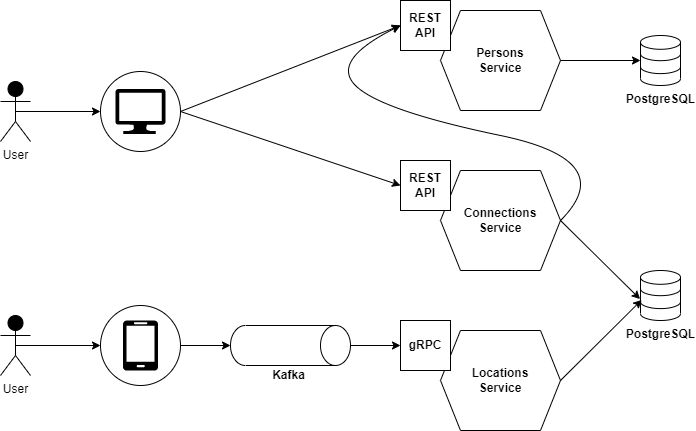

The diagram above was exported from draw.io. Its source (the exported page's mxGraphModel, read from the mxfile embedded in the PNG):
<mxGraphModel dx="1038" dy="539" grid="1" gridSize="10" guides="1" tooltips="1" connect="1" arrows="1" fold="1" page="1" pageScale="1" pageWidth="1169" pageHeight="827" math="0" shadow="0">
  <root>
    <mxCell id="0" />
    <mxCell id="1" parent="0" />
    <mxCell id="yDmLiUl5lORKS9DWkpt2-19" value="" style="ellipse;whiteSpace=wrap;html=1;aspect=fixed;strokeColor=#000000;strokeWidth=1;" parent="1" vertex="1">
      <mxGeometry x="260" y="261" width="80" height="80" as="geometry" />
    </mxCell>
    <mxCell id="yDmLiUl5lORKS9DWkpt2-2" value="Persons&lt;br&gt;Service" style="shape=hexagon;perimeter=hexagonPerimeter2;whiteSpace=wrap;html=1;fixedSize=1;fontStyle=1" parent="1" vertex="1">
      <mxGeometry x="600" y="200" width="120" height="100" as="geometry" />
    </mxCell>
    <mxCell id="yDmLiUl5lORKS9DWkpt2-3" value="REST API" style="whiteSpace=wrap;html=1;aspect=fixed;fontStyle=1" parent="1" vertex="1">
      <mxGeometry x="560" y="190" width="50" height="50" as="geometry" />
    </mxCell>
    <mxCell id="yDmLiUl5lORKS9DWkpt2-5" value="Connections&lt;br&gt;Service" style="shape=hexagon;perimeter=hexagonPerimeter2;whiteSpace=wrap;html=1;fixedSize=1;fontStyle=1" parent="1" vertex="1">
      <mxGeometry x="600" y="360" width="120" height="100" as="geometry" />
    </mxCell>
    <mxCell id="yDmLiUl5lORKS9DWkpt2-6" value="REST API" style="whiteSpace=wrap;html=1;aspect=fixed;fontStyle=1" parent="1" vertex="1">
      <mxGeometry x="560" y="350" width="50" height="50" as="geometry" />
    </mxCell>
    <mxCell id="yDmLiUl5lORKS9DWkpt2-7" value="Locations&lt;br&gt;Service" style="shape=hexagon;perimeter=hexagonPerimeter2;whiteSpace=wrap;html=1;fixedSize=1;fontStyle=1" parent="1" vertex="1">
      <mxGeometry x="600" y="520" width="120" height="100" as="geometry" />
    </mxCell>
    <mxCell id="yDmLiUl5lORKS9DWkpt2-8" value="gRPC" style="whiteSpace=wrap;html=1;aspect=fixed;fontStyle=1" parent="1" vertex="1">
      <mxGeometry x="560" y="510" width="50" height="50" as="geometry" />
    </mxCell>
    <mxCell id="yDmLiUl5lORKS9DWkpt2-9" value="&lt;b&gt;PostgreSQL&lt;/b&gt;" style="html=1;verticalLabelPosition=bottom;align=center;labelBackgroundColor=#ffffff;verticalAlign=top;strokeWidth=1;strokeColor=#000000;shadow=0;dashed=0;shape=mxgraph.ios7.icons.data;labelPosition=center;" parent="1" vertex="1">
      <mxGeometry x="800" y="225" width="40" height="50" as="geometry" />
    </mxCell>
    <mxCell id="yDmLiUl5lORKS9DWkpt2-21" value="" style="ellipse;whiteSpace=wrap;html=1;aspect=fixed;strokeColor=#000000;strokeWidth=1;" parent="1" vertex="1">
      <mxGeometry x="260" y="495" width="80" height="80" as="geometry" />
    </mxCell>
    <mxCell id="yDmLiUl5lORKS9DWkpt2-22" value="" style="verticalLabelPosition=bottom;html=1;verticalAlign=top;align=center;strokeColor=none;fillColor=#000000;shape=mxgraph.azure.computer;pointerEvents=1;" parent="1" vertex="1">
      <mxGeometry x="275" y="278.5" width="50" height="45" as="geometry" />
    </mxCell>
    <mxCell id="yDmLiUl5lORKS9DWkpt2-23" value="" style="verticalLabelPosition=bottom;html=1;verticalAlign=top;align=center;strokeColor=none;fillColor=#000000;shape=mxgraph.azure.mobile;pointerEvents=1;" parent="1" vertex="1">
      <mxGeometry x="282.5" y="510" width="35" height="50" as="geometry" />
    </mxCell>
    <mxCell id="yDmLiUl5lORKS9DWkpt2-26" value="User" style="shape=umlActor;verticalLabelPosition=bottom;verticalAlign=top;html=1;outlineConnect=0;strokeColor=#000000;strokeWidth=1;fillColor=#000000;" parent="1" vertex="1">
      <mxGeometry x="160" y="271" width="30" height="60" as="geometry" />
    </mxCell>
    <mxCell id="yDmLiUl5lORKS9DWkpt2-28" value="User" style="shape=umlActor;verticalLabelPosition=bottom;verticalAlign=top;html=1;outlineConnect=0;strokeColor=#000000;strokeWidth=1;fillColor=#000000;" parent="1" vertex="1">
      <mxGeometry x="160" y="505" width="30" height="60" as="geometry" />
    </mxCell>
    <mxCell id="yDmLiUl5lORKS9DWkpt2-49" value="" style="shape=cylinder3;whiteSpace=wrap;html=1;boundedLbl=1;backgroundOutline=1;size=15;fontColor=#000000;strokeColor=default;strokeWidth=1;fillColor=none;direction=south;" parent="1" vertex="1">
      <mxGeometry x="390" y="515" width="120" height="40" as="geometry" />
    </mxCell>
    <mxCell id="yDmLiUl5lORKS9DWkpt2-50" value="&lt;b&gt;Kafka&lt;/b&gt;" style="text;html=1;resizable=0;autosize=1;align=center;verticalAlign=middle;points=[];fillColor=none;strokeColor=none;rounded=0;fontColor=#000000;" parent="1" vertex="1">
      <mxGeometry x="423" y="555" width="50" height="20" as="geometry" />
    </mxCell>
    <mxCell id="yDmLiUl5lORKS9DWkpt2-52" value="" style="endArrow=classic;html=1;rounded=0;fontColor=#000000;entryX=0;entryY=0.5;entryDx=0;entryDy=0;exitX=0.5;exitY=0;exitDx=0;exitDy=0;exitPerimeter=0;" parent="1" source="yDmLiUl5lORKS9DWkpt2-49" target="yDmLiUl5lORKS9DWkpt2-8" edge="1">
      <mxGeometry width="50" height="50" relative="1" as="geometry">
        <mxPoint x="440" y="520" as="sourcePoint" />
        <mxPoint x="490" y="470" as="targetPoint" />
      </mxGeometry>
    </mxCell>
    <mxCell id="yDmLiUl5lORKS9DWkpt2-55" value="" style="endArrow=classic;html=1;rounded=0;fontColor=#000000;entryX=0.5;entryY=1;entryDx=0;entryDy=0;exitX=1;exitY=0.5;exitDx=0;exitDy=0;entryPerimeter=0;" parent="1" source="yDmLiUl5lORKS9DWkpt2-21" target="yDmLiUl5lORKS9DWkpt2-49" edge="1">
      <mxGeometry width="50" height="50" relative="1" as="geometry">
        <mxPoint x="370" y="480" as="sourcePoint" />
        <mxPoint x="420" y="455" as="targetPoint" />
      </mxGeometry>
    </mxCell>
    <mxCell id="yDmLiUl5lORKS9DWkpt2-56" value="" style="endArrow=classic;html=1;rounded=0;fontColor=#000000;entryX=0;entryY=0.5;entryDx=0;entryDy=0;exitX=0.5;exitY=0.5;exitDx=0;exitDy=0;exitPerimeter=0;" parent="1" source="yDmLiUl5lORKS9DWkpt2-28" target="yDmLiUl5lORKS9DWkpt2-21" edge="1">
      <mxGeometry width="50" height="50" relative="1" as="geometry">
        <mxPoint x="240" y="485" as="sourcePoint" />
        <mxPoint x="290" y="460" as="targetPoint" />
      </mxGeometry>
    </mxCell>
    <mxCell id="yDmLiUl5lORKS9DWkpt2-58" value="" style="endArrow=classic;html=1;rounded=0;fontColor=#000000;entryX=0;entryY=0.5;entryDx=0;entryDy=0;exitX=0.5;exitY=0.5;exitDx=0;exitDy=0;exitPerimeter=0;" parent="1" source="yDmLiUl5lORKS9DWkpt2-26" target="yDmLiUl5lORKS9DWkpt2-19" edge="1">
      <mxGeometry width="50" height="50" relative="1" as="geometry">
        <mxPoint x="210" y="385" as="sourcePoint" />
        <mxPoint x="260" y="360" as="targetPoint" />
      </mxGeometry>
    </mxCell>
    <mxCell id="yDmLiUl5lORKS9DWkpt2-59" value="" style="endArrow=classic;html=1;rounded=0;fontColor=#000000;entryX=0;entryY=0.5;entryDx=0;entryDy=0;exitX=1;exitY=0.5;exitDx=0;exitDy=0;" parent="1" source="yDmLiUl5lORKS9DWkpt2-19" target="yDmLiUl5lORKS9DWkpt2-3" edge="1">
      <mxGeometry width="50" height="50" relative="1" as="geometry">
        <mxPoint x="380" y="350" as="sourcePoint" />
        <mxPoint x="430" y="325" as="targetPoint" />
      </mxGeometry>
    </mxCell>
    <mxCell id="yDmLiUl5lORKS9DWkpt2-60" value="" style="endArrow=classic;html=1;rounded=0;fontColor=#000000;entryX=0;entryY=0.5;entryDx=0;entryDy=0;exitX=1;exitY=0.5;exitDx=0;exitDy=0;" parent="1" source="yDmLiUl5lORKS9DWkpt2-19" target="yDmLiUl5lORKS9DWkpt2-6" edge="1">
      <mxGeometry width="50" height="50" relative="1" as="geometry">
        <mxPoint x="390" y="370" as="sourcePoint" />
        <mxPoint x="440" y="345" as="targetPoint" />
      </mxGeometry>
    </mxCell>
    <mxCell id="IaYCQ372GLbnh0vRZ3Ep-3" value="" style="curved=1;endArrow=classic;html=1;rounded=0;entryX=0;entryY=0.5;entryDx=0;entryDy=0;exitX=1;exitY=0.5;exitDx=0;exitDy=0;" parent="1" source="yDmLiUl5lORKS9DWkpt2-5" target="yDmLiUl5lORKS9DWkpt2-3" edge="1">
      <mxGeometry width="50" height="50" relative="1" as="geometry">
        <mxPoint x="490" y="300" as="sourcePoint" />
        <mxPoint x="540" y="250" as="targetPoint" />
        <Array as="points">
          <mxPoint x="780" y="350" />
          <mxPoint x="540" y="300" />
          <mxPoint x="490" y="250" />
        </Array>
      </mxGeometry>
    </mxCell>
    <mxCell id="dM0ljj_X1Ixye5CT6gg4-2" value="&lt;b&gt;PostgreSQL&lt;/b&gt;" style="html=1;verticalLabelPosition=bottom;align=center;labelBackgroundColor=#ffffff;verticalAlign=top;strokeWidth=1;strokeColor=#000000;shadow=0;dashed=0;shape=mxgraph.ios7.icons.data;" parent="1" vertex="1">
      <mxGeometry x="800" y="460" width="40" height="50" as="geometry" />
    </mxCell>
    <mxCell id="fy3xUgVVq8ka-1ssFoJ6-1" value="" style="endArrow=classic;html=1;rounded=0;exitX=1;exitY=0.5;exitDx=0;exitDy=0;entryX=-0.01;entryY=0.572;entryDx=0;entryDy=0;entryPerimeter=0;" edge="1" parent="1" source="yDmLiUl5lORKS9DWkpt2-5" target="dM0ljj_X1Ixye5CT6gg4-2">
      <mxGeometry width="50" height="50" relative="1" as="geometry">
        <mxPoint x="755" y="450" as="sourcePoint" />
        <mxPoint x="805" y="400" as="targetPoint" />
      </mxGeometry>
    </mxCell>
    <mxCell id="fy3xUgVVq8ka-1ssFoJ6-2" value="" style="endArrow=classic;html=1;rounded=0;exitX=1;exitY=0.5;exitDx=0;exitDy=0;entryX=0.03;entryY=0.588;entryDx=0;entryDy=0;entryPerimeter=0;" edge="1" parent="1" source="yDmLiUl5lORKS9DWkpt2-7" target="dM0ljj_X1Ixye5CT6gg4-2">
      <mxGeometry width="50" height="50" relative="1" as="geometry">
        <mxPoint x="690" y="510" as="sourcePoint" />
        <mxPoint x="830" y="500" as="targetPoint" />
      </mxGeometry>
    </mxCell>
    <mxCell id="fy3xUgVVq8ka-1ssFoJ6-4" value="" style="endArrow=classic;html=1;rounded=0;exitX=1;exitY=0.5;exitDx=0;exitDy=0;" edge="1" parent="1" source="yDmLiUl5lORKS9DWkpt2-2" target="yDmLiUl5lORKS9DWkpt2-9">
      <mxGeometry width="50" height="50" relative="1" as="geometry">
        <mxPoint x="730.4" y="278.5" as="sourcePoint" />
        <mxPoint x="839.9999999999999" y="367.0999999999999" as="targetPoint" />
      </mxGeometry>
    </mxCell>
  </root>
</mxGraphModel>